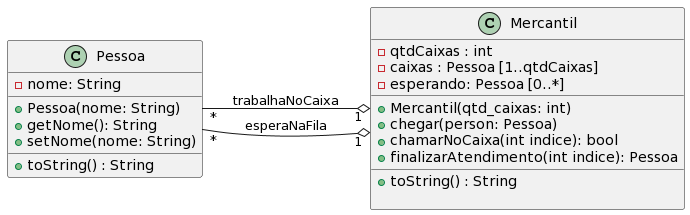

The diagram above was rendered by PlantUML. Its source (embedded in the PNG):
@startuml
left to right direction
' Horizontal lines: --
class Pessoa{
-nome: String
___
+Pessoa(nome: String)
+getNome(): String
+setNome(nome: String)
___
+toString() : String
}

class Mercantil{
-qtdCaixas : int
-caixas : Pessoa [1..qtdCaixas]
-esperando: Pessoa [0..*]
____
+Mercantil(qtd_caixas: int)
+chegar(person: Pessoa)
+chamarNoCaixa(int indice): bool
+finalizarAtendimento(int indice): Pessoa
___
+toString() : String

}

Pessoa "*" --o "1" Mercantil : trabalhaNoCaixa
Mercantil "1" o-- "*" Pessoa : esperaNaFila
@enduml